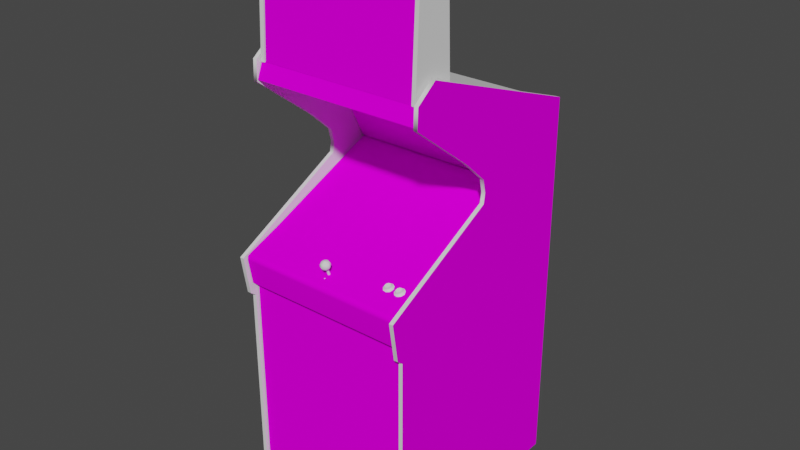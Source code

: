 # Source: jrpacman_1.blend  (saved by Blender 2.93.20; exported with 4.5.12 LTS)
import bpy
from mathutils import Matrix  # noqa: F401  (used for matrix-valued properties, if any)

bpy.ops.wm.read_factory_settings(use_empty=True)
scene = bpy.context.scene
scene.name = 'Scene'

# ---- images (referenced by path relative to the original .blend; pixels are not part of the script)
import os
ASSET_DIR = os.environ.get("B2B_ASSET_DIR", "")  # directory of the original .blend (textures are referenced by path, not embedded)
HERE = os.path.dirname(os.path.abspath(__file__))  # packed textures are extracted next to this script under _unpacked/

def load_image(name, relpath, width, height, colorspace="sRGB"):
    """Load a texture the original file referenced (path relative to the .blend, or extracted next to this script)."""
    p = next((c for c in (os.path.join(HERE, relpath), os.path.join(ASSET_DIR, relpath)) if relpath and os.path.exists(c)), "")
    if p:
        img = bpy.data.images.load(p, check_existing=True)
        img.name = name
    else:  # same state as the original file: an image datablock whose file is absent (Cycles renders it pink)
        img = bpy.data.images.new(name, width, height)
        img.source = "FILE"
        img.filepath = "//" + (relpath or name)
    img.colorspace_settings.name = colorspace
    return img
img_jrpacmanmarqueemap_tiff = load_image('jrpacmanmarqueemap.TIFF', 'jrpacmanmarqueemap.TIFF', 1024, 1024, 'sRGB')
img_jrpacmanmonitormap_tiff = load_image('jrpacmanmonitormap.TIFF', 'jrpacmanmonitormap.TIFF', 1024, 1024, 'sRGB')
img_jrpacmaninstructioncard02map_tiff = load_image('jrpacmaninstructioncard02map.TIFF', 'jrpacmaninstructioncard02map.TIFF', 1024, 1024, 'sRGB')
img_jrpacmaninstruction01map_tiff = load_image('jrpacmaninstruction01map.TIFF', 'jrpacmaninstruction01map.TIFF', 1024, 1024, 'sRGB')
img_jrpacmanbezelmap_tiff = load_image('jrpacmanbezelmap.TIFF', 'jrpacmanbezelmap.TIFF', 1024, 1024, 'sRGB')
img_jrpacmancoindoormap_tiff = load_image('jrpacmancoindoormap.TIFF', 'jrpacmancoindoormap.TIFF', 1024, 1024, 'sRGB')
img_jrpacmancpomap_tiff = load_image('jrpacmancpomap.TIFF', 'jrpacmancpomap.TIFF', 1024, 1024, 'sRGB')
img_jrpacmanspeakermap_tiff = load_image('jrpacmanspeakermap.TIFF', 'jrpacmanspeakermap.TIFF', 1024, 1024, 'sRGB')
img_jrpacmansidesmap_tiff = load_image('jrpacmansidesmap.TIFF', 'jrpacmansidesmap.TIFF', 1024, 1024, 'sRGB')

# ---- materials (node trees are filled in below, after node groups)
mat_jrpacmanmarquee = bpy.data.materials.new('jrpacmanmarquee')
mat_jrpacmanmarquee.use_transparent_shadow = False
mat_jrpacmanmarquee.roughness = 0.8807
mat_jrpacmanmarquee.specular_intensity = 0.0
mat_jrpacmanmonitor = bpy.data.materials.new('jrpacmanmonitor')
mat_jrpacmanmonitor.use_transparent_shadow = False
mat_jrpacmanmonitor.roughness = 0.8807
mat_jrpacmanmonitor.specular_intensity = 0.0
mat_jrpacmaninstructioncard02 = bpy.data.materials.new('jrpacmaninstructioncard02')
mat_jrpacmaninstructioncard02.use_transparent_shadow = False
mat_jrpacmaninstructioncard02.roughness = 0.8807
mat_jrpacmaninstructioncard02.specular_intensity = 0.0
mat_jrpacmaninstruction01 = bpy.data.materials.new('jrpacmaninstruction01')
mat_jrpacmaninstruction01.use_transparent_shadow = False
mat_jrpacmaninstruction01.roughness = 0.8807
mat_jrpacmaninstruction01.specular_intensity = 0.0
mat_jrpacmanbezel = bpy.data.materials.new('jrpacmanbezel')
mat_jrpacmanbezel.use_transparent_shadow = False
mat_jrpacmanbezel.roughness = 0.8807
mat_jrpacmanbezel.specular_intensity = 0.0
mat_jrpacmanwhitebuttons = bpy.data.materials.new('jrpacmanwhitebuttons')
mat_jrpacmanwhitebuttons.use_transparent_shadow = False
mat_jrpacmanwhitebuttons.roughness = 0.7333
mat_jrpacmanwhitebuttons.specular_intensity = 0.3451
mat_jrpacmancoindoor = bpy.data.materials.new('jrpacmancoindoor')
mat_jrpacmancoindoor.use_transparent_shadow = False
mat_jrpacmancoindoor.roughness = 0.8807
mat_jrpacmancoindoor.specular_intensity = 0.0
mat_jrpacmancpo = bpy.data.materials.new('jrpacmancpo')
mat_jrpacmancpo.use_transparent_shadow = False
mat_jrpacmancpo.roughness = 0.8807
mat_jrpacmancpo.specular_intensity = 0.0
mat_jrpacmanjoystickred = bpy.data.materials.new('jrpacmanjoystickred')
mat_jrpacmanjoystickred.use_transparent_shadow = False
mat_jrpacmanjoystickred.roughness = 0.8807
mat_jrpacmanjoystickred.specular_intensity = 0.6275
mat_jrpacmanjoystickblack = bpy.data.materials.new('jrpacmanjoystickblack')
mat_jrpacmanjoystickblack.use_transparent_shadow = False
mat_jrpacmanjoystickblack.roughness = 0.8807
mat_jrpacmanjoystickblack.specular_intensity = 0.6275
mat_jrpacmanmarqueesideswhite = bpy.data.materials.new('jrpacmanmarqueesideswhite')
mat_jrpacmanmarqueesideswhite.use_transparent_shadow = False
mat_jrpacmanmarqueesideswhite.roughness = 0.8807
mat_jrpacmanmarqueesideswhite.specular_intensity = 0.0
mat_jrpacmanmarqueesidesblack = bpy.data.materials.new('jrpacmanmarqueesidesblack')
mat_jrpacmanmarqueesidesblack.use_transparent_shadow = False
mat_jrpacmanmarqueesidesblack.roughness = 0.8807
mat_jrpacmanmarqueesidesblack.specular_intensity = 0.3569
mat_defaultmaterial6 = bpy.data.materials.new('DefaultMaterial6')
mat_defaultmaterial6.use_transparent_shadow = False
mat_defaultmaterial6.roughness = 0.8211
mat_defaultmaterial6.specular_intensity = 0.3176
mat_defaultmaterial7 = bpy.data.materials.new('DefaultMaterial7')
mat_defaultmaterial7.use_transparent_shadow = False
mat_defaultmaterial7.roughness = 0.8211
mat_defaultmaterial7.specular_intensity = 0.3176
mat_jrpacmanmarqueetopbackwhite = bpy.data.materials.new('jrpacmanmarqueetopbackwhite')
mat_jrpacmanmarqueetopbackwhite.use_transparent_shadow = False
mat_jrpacmanmarqueetopbackwhite.roughness = 0.8807
mat_jrpacmanmarqueetopbackwhite.specular_intensity = 0.0
mat_defaultmaterial8 = bpy.data.materials.new('DefaultMaterial8')
mat_defaultmaterial8.use_transparent_shadow = False
mat_defaultmaterial8.roughness = 0.8211
mat_defaultmaterial8.specular_intensity = 0.3176
mat_jrpacmanspeaker = bpy.data.materials.new('jrpacmanspeaker')
mat_jrpacmanspeaker.use_transparent_shadow = False
mat_jrpacmanspeaker.roughness = 0.8807
mat_jrpacmanspeaker.specular_intensity = 0.0
mat_jrpacmansides = bpy.data.materials.new('jrpacmansides')
mat_jrpacmansides.use_transparent_shadow = False
mat_jrpacmansides.roughness = 0.8807
mat_jrpacmansides.specular_intensity = 0.0
mat_jrpacmansidesblack = bpy.data.materials.new('jrpacmansidesblack')
mat_jrpacmansidesblack.use_transparent_shadow = False
mat_jrpacmansidesblack.roughness = 0.8807
mat_jrpacmansidesblack.specular_intensity = 0.2667
mat_jrpacmansidestmolding = bpy.data.materials.new('jrpacmansidestmolding')
mat_jrpacmansidestmolding.use_transparent_shadow = False
mat_jrpacmansidestmolding.roughness = 0.7333
mat_jrpacmansidestmolding.specular_intensity = 0.3451
mat_jrpacmanblack = bpy.data.materials.new('jrpacmanblack')
mat_jrpacmanblack.use_transparent_shadow = False
mat_jrpacmanblack.roughness = 0.8807
mat_jrpacmanblack.specular_intensity = 0.6275

# ---- node groups
ng_auto_smooth = bpy.data.node_groups.new('Auto Smooth', 'GeometryNodeTree')
_s = ng_auto_smooth.interface.new_socket(name='Geometry', in_out='OUTPUT', socket_type='NodeSocketGeometry')
_s = ng_auto_smooth.interface.new_socket(name='Geometry', in_out='INPUT', socket_type='NodeSocketGeometry')
_s = ng_auto_smooth.interface.new_socket(name='Angle', in_out='INPUT', socket_type='NodeSocketFloat')
_s.subtype = 'ANGLE'
_s.min_value = 0.0
_s.max_value = 3.142
ng_auto_smooth.is_modifier = True
_N = ng_auto_smooth.nodes; _L = ng_auto_smooth.links
n0 = _N.new('NodeGroupOutput'); n0.name = 'Group Output'; n0.location = (480, -100)
n1 = _N.new('NodeGroupInput'); n1.name = 'Group Input'; n1.location = (-420, -300)
n2 = _N.new('NodeGroupInput'); n2.name = 'Group Input.001'; n2.location = (-60, -100)
n3 = _N.new('GeometryNodeSetShadeSmooth'); n3.name = 'Set Shade Smooth'; n3.location = (120, -100)
n3.domain = 'EDGE'
n4 = _N.new('GeometryNodeSetShadeSmooth'); n4.name = 'Set Shade Smooth.001'; n4.location = (300, -100)
n5 = _N.new('GeometryNodeInputMeshEdgeAngle'); n5.name = 'Edge Angle'; n5.location = (-420, -220)
n6 = _N.new('GeometryNodeInputEdgeSmooth'); n6.name = 'Is Edge Smooth'; n6.location = (-60, -160)
n7 = _N.new('GeometryNodeInputShadeSmooth'); n7.name = 'Is Face Smooth'; n7.location = (-240, -340)
n8 = _N.new('FunctionNodeBooleanMath'); n8.name = 'Boolean Math'; n8.location = (-60, -220)
n9 = _N.new('FunctionNodeCompare'); n9.name = 'Compare'; n9.location = (-240, -180)
n9.operation = 'LESS_EQUAL'
_L.new(n5.outputs[0], n9.inputs[0])
_L.new(n4.outputs[0], n0.inputs[0])
_L.new(n1.outputs[1], n9.inputs[1])
_L.new(n9.outputs[0], n8.inputs[0])
_L.new(n7.outputs[0], n8.inputs[1])
_L.new(n2.outputs[0], n3.inputs[0])
_L.new(n6.outputs[0], n3.inputs[1])
_L.new(n3.outputs[0], n4.inputs[0])
_L.new(n8.outputs[0], n3.inputs[2])
n0.is_active_output = True

# ---- material node trees
mat_jrpacmanmarquee.use_nodes = True; mat_jrpacmanmarquee.node_tree.nodes.clear()
_N = mat_jrpacmanmarquee.node_tree.nodes; _L = mat_jrpacmanmarquee.node_tree.links
n0 = _N.new('ShaderNodeBsdfPrincipled'); n0.name = 'Principled BSDF'; n0.location = (10, 300)
n0.distribution = 'GGX'
n0.subsurface_method = 'BURLEY'
n0.inputs[2].default_value = 0.8807
n0.inputs[3].default_value = 1.45
n0.inputs[13].default_value = 0.0
n0.inputs[27].default_value = (0.0, 0.0, 0.0, 1.0)
n0.inputs[28].default_value = 1.0
n1 = _N.new('ShaderNodeOutputMaterial'); n1.name = 'Material Output'; n1.location = (300, 300)
n2 = _N.new('ShaderNodeTexImage'); n2.name = 'Image Texture'; n2.location = (-300, 600)
n2.image = img_jrpacmanmarqueemap_tiff
_L.new(n0.outputs[0], n1.inputs[0])
_L.new(n2.outputs[0], n0.inputs[0])
n1.is_active_output = True
mat_jrpacmanmonitor.use_nodes = True; mat_jrpacmanmonitor.node_tree.nodes.clear()
_N = mat_jrpacmanmonitor.node_tree.nodes; _L = mat_jrpacmanmonitor.node_tree.links
n0 = _N.new('ShaderNodeBsdfPrincipled'); n0.name = 'Principled BSDF'; n0.location = (10, 300)
n0.distribution = 'GGX'
n0.subsurface_method = 'BURLEY'
n0.inputs[2].default_value = 0.8807
n0.inputs[3].default_value = 1.45
n0.inputs[13].default_value = 0.0
n0.inputs[27].default_value = (0.0, 0.0, 0.0, 1.0)
n0.inputs[28].default_value = 1.0
n1 = _N.new('ShaderNodeOutputMaterial'); n1.name = 'Material Output'; n1.location = (300, 300)
n2 = _N.new('ShaderNodeTexImage'); n2.name = 'Image Texture'; n2.location = (-300, 600)
n2.image = img_jrpacmanmonitormap_tiff
_L.new(n0.outputs[0], n1.inputs[0])
_L.new(n2.outputs[0], n0.inputs[0])
n1.is_active_output = True
mat_jrpacmaninstructioncard02.use_nodes = True; mat_jrpacmaninstructioncard02.node_tree.nodes.clear()
_N = mat_jrpacmaninstructioncard02.node_tree.nodes; _L = mat_jrpacmaninstructioncard02.node_tree.links
n0 = _N.new('ShaderNodeBsdfPrincipled'); n0.name = 'Principled BSDF'; n0.location = (10, 300)
n0.distribution = 'GGX'
n0.subsurface_method = 'BURLEY'
n0.inputs[2].default_value = 0.8807
n0.inputs[3].default_value = 1.45
n0.inputs[13].default_value = 0.0
n0.inputs[27].default_value = (0.0, 0.0, 0.0, 1.0)
n0.inputs[28].default_value = 1.0
n1 = _N.new('ShaderNodeOutputMaterial'); n1.name = 'Material Output'; n1.location = (300, 300)
n2 = _N.new('ShaderNodeTexImage'); n2.name = 'Image Texture'; n2.location = (-300, 600)
n2.image = img_jrpacmaninstructioncard02map_tiff
_L.new(n0.outputs[0], n1.inputs[0])
_L.new(n2.outputs[0], n0.inputs[0])
n1.is_active_output = True
mat_jrpacmaninstruction01.use_nodes = True; mat_jrpacmaninstruction01.node_tree.nodes.clear()
_N = mat_jrpacmaninstruction01.node_tree.nodes; _L = mat_jrpacmaninstruction01.node_tree.links
n0 = _N.new('ShaderNodeBsdfPrincipled'); n0.name = 'Principled BSDF'; n0.location = (10, 300)
n0.distribution = 'GGX'
n0.subsurface_method = 'BURLEY'
n0.inputs[2].default_value = 0.8807
n0.inputs[3].default_value = 1.45
n0.inputs[13].default_value = 0.0
n0.inputs[27].default_value = (0.0, 0.0, 0.0, 1.0)
n0.inputs[28].default_value = 1.0
n1 = _N.new('ShaderNodeOutputMaterial'); n1.name = 'Material Output'; n1.location = (300, 300)
n2 = _N.new('ShaderNodeTexImage'); n2.name = 'Image Texture'; n2.location = (-300, 600)
n2.image = img_jrpacmaninstruction01map_tiff
_L.new(n0.outputs[0], n1.inputs[0])
_L.new(n2.outputs[0], n0.inputs[0])
n1.is_active_output = True
mat_jrpacmanbezel.use_nodes = True; mat_jrpacmanbezel.node_tree.nodes.clear()
_N = mat_jrpacmanbezel.node_tree.nodes; _L = mat_jrpacmanbezel.node_tree.links
n0 = _N.new('ShaderNodeBsdfPrincipled'); n0.name = 'Principled BSDF'; n0.location = (10, 300)
n0.distribution = 'GGX'
n0.subsurface_method = 'BURLEY'
n0.inputs[2].default_value = 0.8807
n0.inputs[3].default_value = 1.45
n0.inputs[13].default_value = 0.0
n0.inputs[27].default_value = (0.0, 0.0, 0.0, 1.0)
n0.inputs[28].default_value = 1.0
n1 = _N.new('ShaderNodeOutputMaterial'); n1.name = 'Material Output'; n1.location = (300, 300)
n2 = _N.new('ShaderNodeTexImage'); n2.name = 'Image Texture'; n2.location = (-300, 600)
n2.image = img_jrpacmanbezelmap_tiff
_L.new(n0.outputs[0], n1.inputs[0])
_L.new(n2.outputs[0], n0.inputs[0])
n1.is_active_output = True
mat_jrpacmanwhitebuttons.use_nodes = True; mat_jrpacmanwhitebuttons.node_tree.nodes.clear()
_N = mat_jrpacmanwhitebuttons.node_tree.nodes; _L = mat_jrpacmanwhitebuttons.node_tree.links
n0 = _N.new('ShaderNodeBsdfPrincipled'); n0.name = 'Principled BSDF'; n0.location = (10, 300)
n0.distribution = 'GGX'
n0.subsurface_method = 'BURLEY'
n0.inputs[2].default_value = 0.7333
n0.inputs[3].default_value = 1.45
n0.inputs[13].default_value = 0.3451
n0.inputs[27].default_value = (0.0, 0.0, 0.0, 1.0)
n0.inputs[28].default_value = 1.0
n1 = _N.new('ShaderNodeOutputMaterial'); n1.name = 'Material Output'; n1.location = (300, 300)
_L.new(n0.outputs[0], n1.inputs[0])
n1.is_active_output = True
mat_jrpacmancoindoor.use_nodes = True; mat_jrpacmancoindoor.node_tree.nodes.clear()
_N = mat_jrpacmancoindoor.node_tree.nodes; _L = mat_jrpacmancoindoor.node_tree.links
n0 = _N.new('ShaderNodeBsdfPrincipled'); n0.name = 'Principled BSDF'; n0.location = (10, 300)
n0.distribution = 'GGX'
n0.subsurface_method = 'BURLEY'
n0.inputs[2].default_value = 0.8807
n0.inputs[3].default_value = 1.45
n0.inputs[13].default_value = 0.0
n0.inputs[27].default_value = (0.0, 0.0, 0.0, 1.0)
n0.inputs[28].default_value = 1.0
n1 = _N.new('ShaderNodeOutputMaterial'); n1.name = 'Material Output'; n1.location = (300, 300)
n2 = _N.new('ShaderNodeTexImage'); n2.name = 'Image Texture'; n2.location = (-300, 600)
n2.image = img_jrpacmancoindoormap_tiff
_L.new(n0.outputs[0], n1.inputs[0])
_L.new(n2.outputs[0], n0.inputs[0])
n1.is_active_output = True
mat_jrpacmancpo.use_nodes = True; mat_jrpacmancpo.node_tree.nodes.clear()
_N = mat_jrpacmancpo.node_tree.nodes; _L = mat_jrpacmancpo.node_tree.links
n0 = _N.new('ShaderNodeBsdfPrincipled'); n0.name = 'Principled BSDF'; n0.location = (10, 300)
n0.distribution = 'GGX'
n0.subsurface_method = 'BURLEY'
n0.inputs[2].default_value = 0.8807
n0.inputs[3].default_value = 1.45
n0.inputs[13].default_value = 0.0
n0.inputs[27].default_value = (0.0, 0.0, 0.0, 1.0)
n0.inputs[28].default_value = 1.0
n1 = _N.new('ShaderNodeOutputMaterial'); n1.name = 'Material Output'; n1.location = (300, 300)
n2 = _N.new('ShaderNodeTexImage'); n2.name = 'Image Texture'; n2.location = (-300, 600)
n2.image = img_jrpacmancpomap_tiff
_L.new(n0.outputs[0], n1.inputs[0])
_L.new(n2.outputs[0], n0.inputs[0])
n1.is_active_output = True
mat_jrpacmanjoystickred.use_nodes = True; mat_jrpacmanjoystickred.node_tree.nodes.clear()
_N = mat_jrpacmanjoystickred.node_tree.nodes; _L = mat_jrpacmanjoystickred.node_tree.links
n0 = _N.new('ShaderNodeBsdfPrincipled'); n0.name = 'Principled BSDF'; n0.location = (10, 300)
n0.distribution = 'GGX'
n0.subsurface_method = 'BURLEY'
n0.inputs[2].default_value = 0.8807
n0.inputs[3].default_value = 1.45
n0.inputs[13].default_value = 0.6275
n0.inputs[27].default_value = (0.0, 0.0, 0.0, 1.0)
n0.inputs[28].default_value = 1.0
n1 = _N.new('ShaderNodeOutputMaterial'); n1.name = 'Material Output'; n1.location = (300, 300)
_L.new(n0.outputs[0], n1.inputs[0])
n1.is_active_output = True
mat_jrpacmanjoystickblack.use_nodes = True; mat_jrpacmanjoystickblack.node_tree.nodes.clear()
_N = mat_jrpacmanjoystickblack.node_tree.nodes; _L = mat_jrpacmanjoystickblack.node_tree.links
n0 = _N.new('ShaderNodeBsdfPrincipled'); n0.name = 'Principled BSDF'; n0.location = (10, 300)
n0.distribution = 'GGX'
n0.subsurface_method = 'BURLEY'
n0.inputs[2].default_value = 0.8807
n0.inputs[3].default_value = 1.45
n0.inputs[13].default_value = 0.6275
n0.inputs[27].default_value = (0.0, 0.0, 0.0, 1.0)
n0.inputs[28].default_value = 1.0
n1 = _N.new('ShaderNodeOutputMaterial'); n1.name = 'Material Output'; n1.location = (300, 300)
_L.new(n0.outputs[0], n1.inputs[0])
n1.is_active_output = True
mat_jrpacmanmarqueesideswhite.use_nodes = True; mat_jrpacmanmarqueesideswhite.node_tree.nodes.clear()
_N = mat_jrpacmanmarqueesideswhite.node_tree.nodes; _L = mat_jrpacmanmarqueesideswhite.node_tree.links
n0 = _N.new('ShaderNodeBsdfPrincipled'); n0.name = 'Principled BSDF'; n0.location = (10, 300)
n0.distribution = 'GGX'
n0.subsurface_method = 'BURLEY'
n0.inputs[2].default_value = 0.8807
n0.inputs[3].default_value = 1.45
n0.inputs[13].default_value = 0.0
n0.inputs[27].default_value = (0.0, 0.0, 0.0, 1.0)
n0.inputs[28].default_value = 1.0
n1 = _N.new('ShaderNodeOutputMaterial'); n1.name = 'Material Output'; n1.location = (300, 300)
_L.new(n0.outputs[0], n1.inputs[0])
n1.is_active_output = True
mat_jrpacmanmarqueesidesblack.use_nodes = True; mat_jrpacmanmarqueesidesblack.node_tree.nodes.clear()
_N = mat_jrpacmanmarqueesidesblack.node_tree.nodes; _L = mat_jrpacmanmarqueesidesblack.node_tree.links
n0 = _N.new('ShaderNodeBsdfPrincipled'); n0.name = 'Principled BSDF'; n0.location = (10, 300)
n0.distribution = 'GGX'
n0.subsurface_method = 'BURLEY'
n0.inputs[2].default_value = 0.8807
n0.inputs[3].default_value = 1.45
n0.inputs[13].default_value = 0.3569
n0.inputs[27].default_value = (0.0, 0.0, 0.0, 1.0)
n0.inputs[28].default_value = 1.0
n1 = _N.new('ShaderNodeOutputMaterial'); n1.name = 'Material Output'; n1.location = (300, 300)
_L.new(n0.outputs[0], n1.inputs[0])
n1.is_active_output = True
mat_defaultmaterial6.use_nodes = True; mat_defaultmaterial6.node_tree.nodes.clear()
_N = mat_defaultmaterial6.node_tree.nodes; _L = mat_defaultmaterial6.node_tree.links
n0 = _N.new('ShaderNodeBsdfPrincipled'); n0.name = 'Principled BSDF'; n0.location = (10, 300)
n0.distribution = 'GGX'
n0.subsurface_method = 'BURLEY'
n0.inputs[2].default_value = 0.8211
n0.inputs[3].default_value = 1.45
n0.inputs[13].default_value = 0.3176
n0.inputs[27].default_value = (0.0, 0.0, 0.0, 1.0)
n0.inputs[28].default_value = 1.0
n1 = _N.new('ShaderNodeOutputMaterial'); n1.name = 'Material Output'; n1.location = (300, 300)
_L.new(n0.outputs[0], n1.inputs[0])
n1.is_active_output = True
mat_defaultmaterial7.use_nodes = True; mat_defaultmaterial7.node_tree.nodes.clear()
_N = mat_defaultmaterial7.node_tree.nodes; _L = mat_defaultmaterial7.node_tree.links
n0 = _N.new('ShaderNodeBsdfPrincipled'); n0.name = 'Principled BSDF'; n0.location = (10, 300)
n0.distribution = 'GGX'
n0.subsurface_method = 'BURLEY'
n0.inputs[2].default_value = 0.8211
n0.inputs[3].default_value = 1.45
n0.inputs[13].default_value = 0.3176
n0.inputs[27].default_value = (0.0, 0.0, 0.0, 1.0)
n0.inputs[28].default_value = 1.0
n1 = _N.new('ShaderNodeOutputMaterial'); n1.name = 'Material Output'; n1.location = (300, 300)
_L.new(n0.outputs[0], n1.inputs[0])
n1.is_active_output = True
mat_jrpacmanmarqueetopbackwhite.use_nodes = True; mat_jrpacmanmarqueetopbackwhite.node_tree.nodes.clear()
_N = mat_jrpacmanmarqueetopbackwhite.node_tree.nodes; _L = mat_jrpacmanmarqueetopbackwhite.node_tree.links
n0 = _N.new('ShaderNodeBsdfPrincipled'); n0.name = 'Principled BSDF'; n0.location = (10, 300)
n0.distribution = 'GGX'
n0.subsurface_method = 'BURLEY'
n0.inputs[2].default_value = 0.8807
n0.inputs[3].default_value = 1.45
n0.inputs[13].default_value = 0.0
n0.inputs[27].default_value = (0.0, 0.0, 0.0, 1.0)
n0.inputs[28].default_value = 1.0
n1 = _N.new('ShaderNodeOutputMaterial'); n1.name = 'Material Output'; n1.location = (300, 300)
_L.new(n0.outputs[0], n1.inputs[0])
n1.is_active_output = True
mat_defaultmaterial8.use_nodes = True; mat_defaultmaterial8.node_tree.nodes.clear()
_N = mat_defaultmaterial8.node_tree.nodes; _L = mat_defaultmaterial8.node_tree.links
n0 = _N.new('ShaderNodeBsdfPrincipled'); n0.name = 'Principled BSDF'; n0.location = (10, 300)
n0.distribution = 'GGX'
n0.subsurface_method = 'BURLEY'
n0.inputs[2].default_value = 0.8211
n0.inputs[3].default_value = 1.45
n0.inputs[13].default_value = 0.3176
n0.inputs[27].default_value = (0.0, 0.0, 0.0, 1.0)
n0.inputs[28].default_value = 1.0
n1 = _N.new('ShaderNodeOutputMaterial'); n1.name = 'Material Output'; n1.location = (300, 300)
_L.new(n0.outputs[0], n1.inputs[0])
n1.is_active_output = True
mat_jrpacmanspeaker.use_nodes = True; mat_jrpacmanspeaker.node_tree.nodes.clear()
_N = mat_jrpacmanspeaker.node_tree.nodes; _L = mat_jrpacmanspeaker.node_tree.links
n0 = _N.new('ShaderNodeBsdfPrincipled'); n0.name = 'Principled BSDF'; n0.location = (10, 300)
n0.distribution = 'GGX'
n0.subsurface_method = 'BURLEY'
n0.inputs[2].default_value = 0.8807
n0.inputs[3].default_value = 1.45
n0.inputs[13].default_value = 0.0
n0.inputs[27].default_value = (0.0, 0.0, 0.0, 1.0)
n0.inputs[28].default_value = 1.0
n1 = _N.new('ShaderNodeOutputMaterial'); n1.name = 'Material Output'; n1.location = (300, 300)
n2 = _N.new('ShaderNodeTexImage'); n2.name = 'Image Texture'; n2.location = (-300, 600)
n2.image = img_jrpacmanspeakermap_tiff
_L.new(n0.outputs[0], n1.inputs[0])
_L.new(n2.outputs[0], n0.inputs[0])
n1.is_active_output = True
mat_jrpacmansides.use_nodes = True; mat_jrpacmansides.node_tree.nodes.clear()
_N = mat_jrpacmansides.node_tree.nodes; _L = mat_jrpacmansides.node_tree.links
n0 = _N.new('ShaderNodeBsdfPrincipled'); n0.name = 'Principled BSDF'; n0.location = (10, 300)
n0.distribution = 'GGX'
n0.subsurface_method = 'BURLEY'
n0.inputs[2].default_value = 0.8807
n0.inputs[3].default_value = 1.45
n0.inputs[13].default_value = 0.0
n0.inputs[27].default_value = (0.0, 0.0, 0.0, 1.0)
n0.inputs[28].default_value = 1.0
n1 = _N.new('ShaderNodeOutputMaterial'); n1.name = 'Material Output'; n1.location = (300, 300)
n2 = _N.new('ShaderNodeTexImage'); n2.name = 'Image Texture'; n2.location = (-300, 600)
n2.image = img_jrpacmansidesmap_tiff
_L.new(n0.outputs[0], n1.inputs[0])
_L.new(n2.outputs[0], n0.inputs[0])
n1.is_active_output = True
mat_jrpacmansidesblack.use_nodes = True; mat_jrpacmansidesblack.node_tree.nodes.clear()
_N = mat_jrpacmansidesblack.node_tree.nodes; _L = mat_jrpacmansidesblack.node_tree.links
n0 = _N.new('ShaderNodeBsdfPrincipled'); n0.name = 'Principled BSDF'; n0.location = (10, 300)
n0.distribution = 'GGX'
n0.subsurface_method = 'BURLEY'
n0.inputs[2].default_value = 0.8807
n0.inputs[3].default_value = 1.45
n0.inputs[13].default_value = 0.2667
n0.inputs[27].default_value = (0.0, 0.0, 0.0, 1.0)
n0.inputs[28].default_value = 1.0
n1 = _N.new('ShaderNodeOutputMaterial'); n1.name = 'Material Output'; n1.location = (300, 300)
_L.new(n0.outputs[0], n1.inputs[0])
n1.is_active_output = True
mat_jrpacmansidestmolding.use_nodes = True; mat_jrpacmansidestmolding.node_tree.nodes.clear()
_N = mat_jrpacmansidestmolding.node_tree.nodes; _L = mat_jrpacmansidestmolding.node_tree.links
n0 = _N.new('ShaderNodeBsdfPrincipled'); n0.name = 'Principled BSDF'; n0.location = (10, 300)
n0.distribution = 'GGX'
n0.subsurface_method = 'BURLEY'
n0.inputs[2].default_value = 0.7333
n0.inputs[3].default_value = 1.45
n0.inputs[13].default_value = 0.3451
n0.inputs[27].default_value = (0.0, 0.0, 0.0, 1.0)
n0.inputs[28].default_value = 1.0
n1 = _N.new('ShaderNodeOutputMaterial'); n1.name = 'Material Output'; n1.location = (300, 300)
_L.new(n0.outputs[0], n1.inputs[0])
n1.is_active_output = True
mat_jrpacmanblack.use_nodes = True; mat_jrpacmanblack.node_tree.nodes.clear()
_N = mat_jrpacmanblack.node_tree.nodes; _L = mat_jrpacmanblack.node_tree.links
n0 = _N.new('ShaderNodeBsdfPrincipled'); n0.name = 'Principled BSDF'; n0.location = (10, 300)
n0.distribution = 'GGX'
n0.subsurface_method = 'BURLEY'
n0.inputs[2].default_value = 0.8807
n0.inputs[3].default_value = 1.45
n0.inputs[13].default_value = 0.6275
n0.inputs[27].default_value = (0.0, 0.0, 0.0, 1.0)
n0.inputs[28].default_value = 1.0
n1 = _N.new('ShaderNodeOutputMaterial'); n1.name = 'Material Output'; n1.location = (300, 300)
_L.new(n0.outputs[0], n1.inputs[0])
n1.is_active_output = True

# ---- world
world_world = bpy.data.worlds.new('World'); scene.world = world_world
world_world.use_nodes = True; world_world.node_tree.nodes.clear()
_N = world_world.node_tree.nodes; _L = world_world.node_tree.links
n0 = _N.new('ShaderNodeOutputWorld'); n0.name = 'World Output'; n0.location = (300, 300)
n1 = _N.new('ShaderNodeBackground'); n1.name = 'Background'; n1.location = (10, 300)
n1.inputs[0].default_value = (0.05088, 0.05088, 0.05088, 1.0)
_L.new(n1.outputs[0], n0.inputs[0])
n0.is_active_output = True
world_world.color = (0.05088, 0.05088, 0.05088)
world_world.use_sun_shadow = False
world_world.sun_shadow_jitter_overblur = 0.0

# ---- meshes
me_jrpacman = bpy.data.meshes.new('jrpacman')
me_jrpacman.from_pydata([(-0.3281, 0.8799, 0.07535), (-0.3281, 0.4703, 0.09569), (0.2586, 0.8799, 0.07535), (0.2586, 0.4703, 0.09569), (0.09506, 0.003056, -0.2686), (-0.02821, 0.006445, -0.2695), (-0.02821, -0.03931, -0.1602), (-0.1523, -0.04397, -0.1602), (-0.1511, -0.1041, -0.05216), (-0.02821, -0.102, -0.05089), (0.09633, -0.04397, -0.1602), (0.09506, -0.1041, -0.05216), (-0.1511, 0.003056, -0.2686), (-0.02821, 0.03186, -0.3368), (0.09167, 0.0289, -0.3339), (-0.1477, -0.1435, 0.01308), (0.1595, -0.1401, 0.004607), (0.1692, -0.1067, -0.0547), (-0.1477, 0.0289, -0.3339), (-0.02821, 0.03102, -0.3368), (0.09167, 0.02847, -0.3339), (0.1692, -0.001603, -0.2657), (0.1722, -0.0499, -0.1602), (0.1722, -0.05032, -0.1602), (0.1692, -0.1071, -0.0547), (-0.2252, -0.1067, -0.0547), (-0.2282, -0.0499, -0.1602), (-0.2282, -0.05032, -0.1602), (-0.2252, -0.002451, -0.2661), (0.09167, -0.1435, 0.01308), (-0.02821, -0.1435, 0.01605), (-0.02821, -0.1444, 0.01605), (-0.1477, -0.1439, 0.01308), (-0.2252, -0.001603, -0.2657), (-0.2155, 0.02339, -0.3254), (-0.1477, 0.02847, -0.3339), (0.1595, 0.02297, -0.3254), (0.1595, 0.02339, -0.3254), (0.1692, -0.002451, -0.2661), (0.1595, -0.1406, 0.004607), (-0.2155, -0.1401, 0.004607), (-0.2252, -0.1071, -0.0547), (0.09167, -0.1439, 0.01308), (-0.2155, -0.1406, 0.004607), (-0.2155, 0.02297, -0.3254), (0.2679, -0.1173, 0.0745), (0.2679, -0.06642, -0.04538), (0.1734, -0.1173, 0.0745), (0.1734, -0.06642, -0.04538), (-0.3315, -0.06049, -0.06063), (-0.3315, -0.1156, 0.07154), (-0.2235, -0.06049, -0.06063), (-0.2235, -0.1156, 0.07154), (0.2789, -0.1215, 0.07959), (0.2789, 0.07295, -0.3741), (-0.3463, -0.1215, 0.07959), (-0.3463, 0.07295, -0.3741), (0.1734, -0.1261, 0.1164), (0.1734, -0.1291, 0.1245), (0.1853, -0.1321, 0.1186), (0.1785, -0.1363, 0.1292), (0.1726, -0.1342, 0.1228), (0.1671, -0.1376, 0.1236), (0.1883, -0.1418, 0.1351), (0.1997, -0.1397, 0.1292), (0.195, -0.1355, 0.1266), (0.1874, -0.1278, 0.1067), (0.195, -0.1295, 0.1109), (0.1997, -0.1308, 0.1063), (0.1883, -0.1287, 0.09992), (0.1755, -0.1295, 0.102), (0.1785, -0.1283, 0.108), (0.1726, -0.1308, 0.1143), (0.1671, -0.1329, 0.1114), (0.198, -0.1325, 0.1186), (0.2039, -0.1355, 0.1177), (0.1942, -0.1249, 0.1131), (0.1874, -0.1372, 0.1308), (0.1755, -0.141, 0.133), (0.1942, -0.1304, 0.1279), (0.187, -0.1321, 0.1317), (0.1972, -0.1278, 0.1203), (0.1789, -0.1317, 0.13), (0.187, -0.1236, 0.1092), (0.1789, -0.124, 0.1105), (0.2179, -0.1261, 0.1164), (0.2298, -0.1321, 0.1186), (0.2234, -0.1317, 0.13), (0.2387, -0.1249, 0.1131), (0.2412, -0.1278, 0.1203), (0.2425, -0.1325, 0.1186), (0.2315, -0.1372, 0.1308), (0.2226, -0.1363, 0.1292), (0.2196, -0.141, 0.133), (0.2327, -0.1418, 0.1351), (0.2438, -0.1397, 0.1292), (0.2395, -0.1355, 0.1266), (0.2484, -0.1355, 0.1177), (0.2438, -0.1308, 0.1063), (0.2395, -0.1295, 0.1109), (0.2315, -0.1278, 0.1067), (0.2226, -0.1283, 0.108), (0.2234, -0.124, 0.1105), (0.2171, -0.1342, 0.1228), (0.2171, -0.1308, 0.1143), (0.2116, -0.1329, 0.1114), (0.2116, -0.1376, 0.1236), (0.2327, -0.1287, 0.09992), (0.2196, -0.1295, 0.102), (0.2387, -0.1304, 0.1279), (0.2315, -0.1236, 0.1092), (0.2315, -0.1321, 0.1317), (0.2179, -0.1291, 0.1245), (-0.3459, -0.2795, 0.169), (-0.3459, -1.129, 0.169), (0.2793, -0.2795, 0.169), (0.2793, -1.129, 0.169), (0.2789, -0.166, 0.1965), (0.2789, -0.1198, 0.07705), (-0.3463, -0.1198, 0.07705), (-0.3463, -0.166, 0.1965), (0.2789, -0.1867, 0.2105), (0.2789, -0.2871, 0.1685), (0.2789, -0.2795, 0.1944), (-0.3463, -0.2795, 0.1944), (-0.3463, -0.2871, 0.1685), (-0.3463, -0.1719, 0.2088), (-0.3463, -0.1867, 0.2105), (0.2789, -0.1719, 0.2088), (-0.02228, -0.09692, 0.1647), (-0.03118, -0.09522, 0.1613), (-0.03118, -0.09438, 0.1681), (-0.04007, -0.09692, 0.1647), (-0.04389, -0.09988, 0.1732), (-0.03795, -0.09692, 0.1745), (-0.03584, -0.09522, 0.1698), (-0.04007, -0.1033, 0.1817), (-0.03118, -0.1045, 0.1851), (-0.03118, -0.09946, 0.1808), (-0.02313, -0.1016, 0.1813), (-0.01847, -0.09988, 0.1732), (-0.02398, -0.09692, 0.1745), (-0.02779, -0.09734, 0.1779), (-0.02863, -0.09522, 0.1749), (-0.02948, -0.09607, 0.1766), (-0.03287, -0.09607, 0.1766), (-0.03118, -0.09607, 0.1774), (-0.02948, -0.0948, 0.1736), (-0.03118, -0.09438, 0.1728), (-0.03329, -0.09522, 0.1749), (-0.03287, -0.0948, 0.1736), (-0.03118, -0.09522, 0.1753), (-0.04261, -0.1228, 0.177), (-0.03118, -0.1245, 0.1813), (-0.03118, -0.1181, 0.1863), (-0.01847, -0.1206, 0.1791), (-0.01254, -0.1113, 0.169), (-0.01804, -0.113, 0.1821), (-0.03795, -0.1228, 0.1571), (-0.04727, -0.1185, 0.166), (-0.04261, -0.1147, 0.1554), (-0.02398, -0.1228, 0.1571), (-0.03118, -0.113, 0.1512), (-0.01974, -0.1147, 0.1554), (-0.03584, -0.09861, 0.1791), (-0.02609, -0.09522, 0.1698), (-0.03118, -0.1219, 0.1541), (-0.02016, -0.1067, 0.1825), (-0.04092, -0.1253, 0.1635), (-0.01466, -0.1185, 0.166), (-0.03584, -0.1253, 0.1635), (-0.02143, -0.1257, 0.1736), (-0.01423, -0.1045, 0.1715), (-0.01932, -0.1003, 0.1605), (-0.03118, -0.105, 0.1516), (-0.04304, -0.1003, 0.1605), (-0.03118, -0.09861, 0.1558), (-0.01804, -0.1067, 0.1567), (-0.04982, -0.1113, 0.169), (-0.04304, -0.1088, 0.1825), (-0.0477, -0.1045, 0.1715), (-0.04431, -0.1067, 0.1567), (-0.04431, -0.1164, 0.1813), (-0.03118, -0.1105, 0.1872), (-0.02609, -0.1253, 0.1635), (-0.03118, -0.1236, 0.1592), (-0.03795, -0.1278, 0.1702), (-0.03118, -0.1287, 0.1728), (-0.02101, -0.1253, 0.1635), (-0.02398, -0.1278, 0.1702), (-0.01466, -0.1439, 0.1389), (-0.03118, -0.1418, 0.133), (-0.03118, -0.1482, 0.1499), (-0.03457, -0.1486, 0.1512), (-0.03457, -0.124, 0.1605), (-0.02779, -0.1266, 0.1669), (-0.03118, -0.127, 0.1681), (-0.04727, -0.1558, 0.1694), (-0.03118, -0.1579, 0.1757), (-0.03118, -0.1516, 0.1588), (-0.04727, -0.1439, 0.1389), (-0.05405, -0.1499, 0.1541), (-0.01466, -0.1558, 0.1694), (-0.008301, -0.1499, 0.1541), (-0.02609, -0.1499, 0.1541), (-0.02779, -0.124, 0.1605), (-0.03584, -0.1499, 0.1541), (-0.02779, -0.1486, 0.1512), (-0.03457, -0.1511, 0.1575), (-0.02779, -0.1511, 0.1575), (-0.03457, -0.1266, 0.1669), (-0.3455, 0.4695, 0.09992), (-0.3307, 0.4695, 0.09992), (-0.3455, 0.9015, -0.03987), (-0.3455, 0.9015, 0.07959), (-0.3307, 0.9015, 0.07959), (-0.3455, 0.4695, -0.05724), (-0.3307, 0.4695, -0.05724), (-0.3307, 0.9015, -0.03987), (0.2721, 0.4695, 0.09992), (0.2721, 0.9015, -0.03987), (0.2721, 0.4695, -0.05724), (0.2573, 0.4695, -0.05724), (0.2721, 0.9015, 0.07959), (0.2573, 0.9015, 0.07959), (0.2573, 0.9015, -0.03987), (0.2573, 0.4695, 0.09992), (0.2565, 0.8977, 0.07789), (0.2565, 0.8977, -0.03648), (-0.3307, 0.8977, -0.03648), (0.2565, 0.8816, 0.07789), (-0.3307, 0.8977, 0.07789), (-0.3307, 0.8816, 0.07789), (0.2565, 0.494, -0.05385), (-0.3307, 0.494, -0.05385), (-0.3468, 0.4144, 0.116), (-0.3468, 0.2784, -0.2674), (0.2785, 0.4144, 0.116), (0.2785, 0.07465, -0.3707), (0.2785, 0.2784, -0.2674), (-0.3468, 0.07465, -0.3707), (-0.3468, 0.4728, 0.09357), (0.2785, 0.4728, 0.09357), (-0.3633, 0.2966, -0.6283), (-0.3633, -0.3168, 0.205), (-0.3633, 0.5385, 0.03934), (-0.3633, 0.1454, -0.2102), (-0.3633, 0.4076, 0.1181), (-0.3633, 0.09583, -0.2216), (-0.3485, 0.2966, -0.6283), (-0.3485, 0.09583, -0.2216), (-0.3485, -1.13, 0.1825), (-0.3485, -0.3341, 0.1825), (-0.3485, 0.05813, -0.2157), (-0.3633, 0.05813, -0.2157), (-0.3633, -1.13, -0.6283), (-0.3485, 0.5385, 0.03934), (-0.3485, 0.48, 0.1152), (-0.3485, -0.3168, 0.205), (-0.3485, -1.13, -0.6283), (-0.3633, -1.13, 0.1825), (-0.3485, 0.4076, 0.1181), (-0.3633, -0.3341, 0.1825), (-0.3485, 0.1454, -0.2102), (-0.3485, 0.2267, -0.1204), (-0.3633, 0.2267, -0.1204), (-0.3633, 0.48, 0.1152), (-0.3633, -0.1749, 0.2274), (-0.3485, -0.1749, 0.2274), (0.2942, 0.2267, -0.1204), (0.2793, -1.13, 0.1825), (0.2793, -0.3168, 0.205), (0.2793, 0.2267, -0.1204), (0.2793, 0.09583, -0.2216), (0.2942, -0.3341, 0.1825), (0.2942, -0.3168, 0.205), (0.2793, -0.1749, 0.2274), (0.2942, 0.09583, -0.2216), (0.2793, 0.1454, -0.2102), (0.2942, -0.1749, 0.2274), (0.2942, 0.05813, -0.2157), (0.2793, 0.05813, -0.2157), (0.2942, 0.2966, -0.6283), (0.2793, 0.2966, -0.6283), (0.2942, 0.5385, 0.03934), (0.2793, 0.5385, 0.03934), (0.2942, -1.13, 0.1825), (0.2942, 0.4076, 0.1181), (0.2793, 0.4076, 0.1181), (0.2793, -0.3341, 0.1825), (0.2942, 0.1454, -0.2102), (0.2793, -1.13, -0.6283), (0.2942, -1.13, -0.6283), (0.2793, 0.48, 0.1152), (0.2942, 0.48, 0.1152), (-0.3468, 0.2657, -0.6003), (-0.3468, -1.134, -0.6003), (0.2785, -1.134, -0.6202), (-0.3468, -1.134, -0.6202), (0.2785, 0.4953, -0.05512), (0.2785, 0.2839, -0.6202), (-0.3468, 0.2839, -0.6202), (0.2785, 0.2657, -0.6003), (-0.3468, 0.4716, -0.05512), (-0.3468, 0.4953, -0.05512), (0.2785, 0.4716, -0.05512), (0.2785, -1.134, -0.6003)], [], [(262, 260, 251, 252), (5, 12, 7, 6), (205, 184, 204, 207), (13, 14, 20, 19), (101, 104, 85, 102), (6, 7, 8, 9), (15, 30, 9, 8), (193, 206, 170, 194), (11, 17, 22, 10), (13, 18, 12, 5), (26, 33, 28, 27), (225, 222, 226, 224), (40, 15, 8, 25), (21, 4, 10, 22), (74, 67, 76, 81), (33, 12, 18, 34), (4, 21, 37, 14), (18, 13, 19, 35), (157, 167, 183, 154), (149, 145, 146, 151), (22, 17, 24, 23), (23, 38, 21, 22), (30, 15, 32, 31), (184, 195, 209, 204), (168, 186, 152, 159), (12, 33, 26, 7), (6, 10, 4, 5), (35, 44, 34, 18), (33, 34, 44, 28), (41, 43, 40, 25), (112, 85, 104, 103), (15, 40, 43, 32), (56, 55, 53, 54), (287, 294, 293, 288), (230, 227, 231, 232), (57, 58, 59), (83, 84, 59), (104, 101, 108, 105), (95, 97, 90, 96), (131, 135, 150, 148), (70, 73, 72, 71), (65, 77, 63, 64), (92, 103, 106, 93), (167, 172, 140, 139), (130, 132, 135, 131), (81, 76, 59), (166, 158, 160, 162), (80, 79, 59), (82, 80, 59), (57, 84, 71, 72), (77, 65, 79, 80), (14, 13, 5, 4), (156, 177, 173, 172), (81, 79, 65, 74), (60, 77, 80, 82), (111, 87, 92, 91), (14, 37, 36, 20), (176, 173, 177, 174), (79, 81, 59), (76, 83, 59), (58, 82, 59), (84, 57, 59), (102, 85, 86), (112, 87, 86), (91, 96, 109, 111), (134, 135, 132, 133), (98, 107, 100, 99), (68, 69, 66, 67), (66, 71, 84, 83), (61, 72, 73, 62), (243, 255, 260, 262), (131, 165, 129, 130), (105, 106, 103, 104), (89, 88, 86), (111, 109, 86), (62, 78, 60, 61), (103, 92, 87, 112), (88, 110, 86), (83, 76, 67, 66), (90, 99, 88, 89), (182, 178, 159, 152), (82, 58, 61, 60), (182, 154, 183, 179), (72, 61, 58, 57), (176, 175, 132, 130), (109, 89, 86), (87, 111, 86), (110, 102, 86), (85, 112, 86), (216, 213, 218, 217), (301, 304, 299, 300), (243, 245, 256, 249), (281, 276, 279, 280), (127, 124, 123, 121), (48, 47, 45, 46), (155, 157, 154, 153), (107, 108, 101, 100), (210, 196, 187, 186), (139, 140, 141), (133, 136, 164, 134), (142, 143, 144), (138, 142, 144), (17, 16, 39, 24), (146, 144, 151), (195, 184, 188, 189), (150, 149, 151), (147, 143, 141, 165), (180, 175, 181, 178), (64, 75, 74, 65), (161, 166, 162, 163), (186, 187, 153, 152), (99, 90, 97, 98), (67, 74, 75, 68), (187, 189, 171, 153), (183, 167, 139, 137), (137, 139, 138), (71, 66, 69, 70), (188, 161, 163, 169), (179, 183, 137, 136), (149, 150, 135, 134), (193, 192, 191, 200), (78, 63, 77, 60), (148, 147, 165, 131), (96, 91, 94, 95), (110, 88, 99, 100), (133, 132, 175, 180), (102, 110, 100, 101), (174, 181, 175, 176), (178, 181, 160, 159), (174, 177, 163, 162), (89, 109, 96, 90), (192, 207, 190, 191), (204, 209, 202, 203), (171, 169, 155), (153, 171, 155), (203, 190, 207, 204), (147, 148, 150, 151), (189, 188, 169, 171), (206, 193, 200, 201), (180, 179, 136, 133), (178, 182, 179, 180), (162, 160, 181, 174), (17, 11, 29, 16), (154, 182, 152, 153), (177, 156, 169, 163), (140, 129, 165, 141), (38, 36, 37, 21), (172, 173, 129, 140), (172, 167, 157, 156), (130, 129, 173, 176), (155, 169, 156, 157), (158, 168, 159, 160), (139, 141, 142), (138, 139, 142), (138, 144, 146), (27, 41, 25, 26), (208, 206, 201, 197), (144, 143, 147, 151), (138, 164, 136, 137), (170, 210, 186, 168), (146, 145, 164, 138), (142, 141, 143), (134, 164, 145, 149), (11, 9, 30, 29), (10, 6, 9, 11), (161, 188, 184, 205), (168, 158, 194, 170), (199, 208, 197, 198), (7, 26, 25, 8), (205, 185, 166, 161), (209, 199, 198, 202), (189, 187, 196, 195), (185, 194, 158, 166), (199, 209, 195, 196), (207, 192, 185, 205), (196, 210, 208, 199), (194, 185, 192, 193), (206, 208, 210, 170), (42, 39, 16, 29), (220, 223, 219, 221), (119, 120, 117, 118), (258, 268, 267, 244), (248, 254, 253, 250), (270, 291, 292, 286), (213, 216, 211, 214), (218, 215, 212, 217), (275, 279, 276, 271), (264, 261, 247, 265), (237, 242, 241, 235), (289, 270, 286, 274), (223, 220, 225, 224), (116, 115, 113, 114), (250, 263, 246, 248), (261, 257, 266, 247), (221, 219, 226, 222), (214, 211, 212, 215), (283, 291, 270, 289), (243, 244, 254), (245, 243, 246), (245, 265, 247), (244, 267, 254), (243, 248, 246), (266, 245, 247), (243, 262, 244), (243, 254, 248), (245, 246, 265), (93, 94, 91, 92), (249, 253, 258), (256, 263, 249), (256, 261, 264), (258, 253, 268), (249, 263, 250), (257, 261, 256), (249, 258, 252), (249, 250, 253), (256, 264, 263), (265, 246, 263, 264), (217, 212, 211, 216), (298, 301, 300, 297), (282, 292, 291, 283), (229, 231, 227, 228), (249, 259, 255, 243), (3, 2, 0, 1), (124, 125, 122, 123), (215, 218, 213, 214), (273, 281, 280, 277), (31, 42, 29, 30), (283, 285, 284, 282), (303, 295, 302, 305), (251, 259, 249, 252), (282, 280, 275), (284, 290, 282), (284, 287, 269), (275, 280, 279), (282, 290, 277), (294, 287, 284), (282, 275, 274), (282, 277, 280), (284, 269, 290), (286, 292, 282, 274), (283, 271, 281), (285, 283, 278), (285, 272, 288), (271, 276, 281), (283, 273, 278), (293, 285, 288), (283, 289, 271), (283, 281, 273), (285, 278, 272), (121, 128, 126, 127), (244, 262, 252, 258), (239, 237, 235, 236), (271, 289, 274, 275), (222, 225, 220, 221), (277, 290, 278, 273), (120, 126, 128, 117), (234, 229, 228, 233), (224, 226, 219, 223), (254, 267, 268, 253), (245, 266, 257, 256), (269, 287, 288, 272), (297, 306, 296, 298), (285, 293, 294, 284), (236, 240, 238, 239), (272, 278, 290, 269), (306, 302, 295, 296), (52, 51, 49, 50), (260, 255, 259, 251)])
me_jrpacman.polygons.foreach_set('use_smooth', [True] * 268)
me_jrpacman.polygons.foreach_set('material_index', [19, 1, 9, 1, 5, 1, 1, 9, 1, 1, 1, 11, 1, 1, 5, 1, 1, 1, 8, 8, 1, 1, 1, 9, 8, 1, 1, 1, 1, 1, 5, 1, 4, 19, 14, 5, 5, 5, 5, 8, 5, 5, 5, 8, 8, 5, 8, 5, 5, 5, 5, 1, 8, 5, 5, 5, 1, 8, 5, 5, 5, 5, 5, 5, 5, 8, 5, 5, 5, 5, 17, 8, 5, 5, 5, 5, 5, 5, 5, 5, 8, 5, 8, 5, 8, 5, 5, 5, 5, 12, 20, 19, 19, 7, 2, 8, 5, 8, 8, 8, 8, 8, 1, 8, 8, 8, 8, 8, 5, 8, 8, 5, 5, 8, 8, 8, 5, 8, 8, 8, 9, 5, 8, 5, 5, 8, 5, 8, 8, 8, 5, 9, 9, 8, 8, 9, 8, 8, 9, 8, 8, 8, 1, 8, 8, 8, 1, 8, 8, 8, 8, 8, 8, 8, 8, 1, 9, 8, 8, 8, 8, 8, 8, 1, 1, 8, 8, 9, 1, 8, 9, 8, 8, 9, 9, 9, 9, 9, 1, 10, 7, 19, 19, 19, 10, 11, 19, 19, 16, 19, 13, 6, 19, 19, 13, 12, 18, 17, 17, 17, 17, 17, 17, 17, 17, 17, 5, 18, 18, 18, 18, 18, 18, 18, 18, 18, 19, 12, 20, 19, 14, 19, 0, 7, 12, 19, 1, 19, 20, 18, 17, 17, 17, 17, 17, 17, 17, 17, 17, 17, 18, 18, 18, 18, 18, 18, 18, 18, 18, 7, 19, 16, 19, 13, 19, 7, 15, 13, 19, 19, 19, 20, 19, 16, 19, 20, 3, 19])
_uv = me_jrpacman.uv_layers.new(name='UVMap')
_uv.uv.foreach_set('vector', [0.1539, 0.9996, 0.000447, 0.9996, 0.000447, 0.000447, 0.1539, 0.000447, 0.5, 0.7791, 0.2237, 0.7763, 0.2209, 0.5, 0.5, 0.5, 0.000447, 0.000447, 0.000447, 0.000447, 0.000447, 0.000447, 0.000447, 0.000447, 0.5, 0.9493, 0.7679, 0.9409, 0.7679, 0.9409, 0.5, 0.9493, 0.000447, 0.000447, 0.000447, 0.000447, 0.000447, 0.000447, 0.000447, 0.000447, 0.5, 0.5, 0.2209, 0.5, 0.2237, 0.2237, 0.5, 0.2209, 0.2321, 0.05905, 0.5, 0.05068, 0.5, 0.2209, 0.2237, 0.2237, 0.000447, 0.000447, 0.000447, 0.000447, 0.000447, 0.000447, 0.000447, 0.000447, 0.7763, 0.2237, 0.9409, 0.2321, 0.9493, 0.5, 0.7791, 0.5, 0.5, 0.9493, 0.2321, 0.9409, 0.2237, 0.7763, 0.5, 0.7791, 0.05068, 0.5, 0.05905, 0.7679, 0.05905, 0.7679, 0.05068, 0.5, 0.1121, 0.9996, 0.000447, 0.000447, 0.9996, 0.000447, 0.8712, 0.9996, 0.08138, 0.08138, 0.2321, 0.05905, 0.2237, 0.2237, 0.05905, 0.2321, 0.9409, 0.7679, 0.7763, 0.7763, 0.7791, 0.5, 0.9493, 0.5, 0.000447, 0.000447, 0.000447, 0.000447, 0.000447, 0.000447, 0.000447, 0.000447, 0.05905, 0.7679, 0.2237, 0.7763, 0.2321, 0.9409, 0.08138, 0.9186, 0.7763, 0.7763, 0.9409, 0.7679, 0.9186, 0.9186, 0.7679, 0.9409, 0.2321, 0.9409, 0.5, 0.9493, 0.5, 0.9493, 0.2321, 0.9409, 0.000447, 0.000447, 0.000447, 0.000447, 0.000447, 0.000447, 0.000447, 0.000447, 0.000447, 0.000447, 0.000447, 0.000447, 0.000447, 0.000447, 0.000447, 0.000447, 0.9493, 0.5, 0.9409, 0.2321, 0.9409, 0.2321, 0.9493, 0.5, 0.9493, 0.5, 0.9409, 0.7679, 0.9409, 0.7679, 0.9493, 0.5, 0.5, 0.05068, 0.2321, 0.05905, 0.2321, 0.05905, 0.5, 0.05068, 0.000447, 0.000447, 0.000447, 0.000447, 0.000447, 0.000447, 0.000447, 0.000447, 0.000447, 0.000447, 0.000447, 0.000447, 0.000447, 0.000447, 0.000447, 0.000447, 0.2237, 0.7763, 0.05905, 0.7679, 0.05068, 0.5, 0.2209, 0.5, 0.5, 0.5, 0.7791, 0.5, 0.7763, 0.7763, 0.5, 0.7791, 0.2321, 0.9409, 0.08138, 0.9186, 0.08138, 0.9186, 0.2321, 0.9409, 0.05905, 0.7679, 0.08138, 0.9186, 0.08138, 0.9186, 0.05905, 0.7679, 0.05905, 0.2321, 0.08138, 0.08138, 0.08138, 0.08138, 0.05905, 0.2321, 0.000447, 0.000447, 0.000447, 0.000447, 0.000447, 0.000447, 0.000447, 0.000447, 0.2321, 0.05905, 0.08138, 0.08138, 0.08138, 0.08138, 0.2321, 0.05905, 0.000447, 0.9996, 0.000447, 0.000447, 0.9996, 0.000447, 0.9996, 0.9996, 0.3884, 0.000447, 0.4023, 0.000447, 0.4023, 0.9996, 0.3884, 0.9996, 0.000447, 0.000447, 0.02836, 0.000447, 0.02836, 0.9996, 0.000447, 0.9996, 0.000447, 0.000447, 0.000447, 0.000447, 0.000447, 0.000447, 0.000447, 0.000447, 0.000447, 0.000447, 0.000447, 0.000447, 0.000447, 0.000447, 0.000447, 0.000447, 0.000447, 0.000447, 0.000447, 0.000447, 0.000447, 0.000447, 0.000447, 0.000447, 0.000447, 0.000447, 0.000447, 0.000447, 0.000447, 0.000447, 0.000447, 0.000447, 0.000447, 0.000447, 0.000447, 0.000447, 0.000447, 0.000447, 0.000447, 0.000447, 0.000447, 0.000447, 0.000447, 0.000447, 0.000447, 0.000447, 0.000447, 0.000447, 0.000447, 0.000447, 0.000447, 0.000447, 0.000447, 0.000447, 0.000447, 0.000447, 0.000447, 0.000447, 0.000447, 0.000447, 0.000447, 0.000447, 0.000447, 0.000447, 0.000447, 0.000447, 0.000447, 0.000447, 0.000447, 0.000447, 0.000447, 0.000447, 0.000447, 0.000447, 0.000447, 0.000447, 0.000447, 0.000447, 0.000447, 0.000447, 0.000447, 0.000447, 0.000447, 0.000447, 0.000447, 0.000447, 0.000447, 0.000447, 0.000447, 0.000447, 0.000447, 0.000447, 0.000447, 0.000447, 0.000447, 0.000447, 0.000447, 0.000447, 0.000447, 0.000447, 0.000447, 0.000447, 0.000447, 0.000447, 0.000447, 0.000447, 0.000447, 0.000447, 0.000447, 0.000447, 0.000447, 0.000447, 0.000447, 0.000447, 0.000447, 0.000447, 0.000447, 0.000447, 0.7679, 0.9409, 0.5, 0.9493, 0.5, 0.7791, 0.7763, 0.7763, 0.000447, 0.000447, 0.000447, 0.000447, 0.000447, 0.000447, 0.000447, 0.000447, 0.000447, 0.000447, 0.000447, 0.000447, 0.000447, 0.000447, 0.000447, 0.000447, 0.000447, 0.000447, 0.000447, 0.000447, 0.000447, 0.000447, 0.000447, 0.000447, 0.000447, 0.000447, 0.000447, 0.000447, 0.000447, 0.000447, 0.000447, 0.000447, 0.7679, 0.9409, 0.9186, 0.9186, 0.9186, 0.9186, 0.7679, 0.9409, 0.000447, 0.000447, 0.000447, 0.000447, 0.000447, 0.000447, 0.000447, 0.000447, 0.000447, 0.000447, 0.000447, 0.000447, 0.000447, 0.000447, 0.000447, 0.000447, 0.000447, 0.000447, 0.000447, 0.000447, 0.000447, 0.000447, 0.000447, 0.000447, 0.000447, 0.000447, 0.000447, 0.000447, 0.000447, 0.000447, 0.000447, 0.000447, 0.000447, 0.000447, 0.000447, 0.000447, 0.000447, 0.000447, 0.000447, 0.000447, 0.000447, 0.000447, 0.000447, 0.000447, 0.000447, 0.000447, 0.000447, 0.000447, 0.000447, 0.000447, 0.000447, 0.000447, 0.000447, 0.000447, 0.000447, 0.000447, 0.000447, 0.000447, 0.000447, 0.000447, 0.000447, 0.000447, 0.000447, 0.000447, 0.000447, 0.000447, 0.000447, 0.000447, 0.000447, 0.000447, 0.000447, 0.000447, 0.000447, 0.000447, 0.000447, 0.000447, 0.000447, 0.000447, 0.000447, 0.000447, 0.000447, 0.000447, 0.000447, 0.000447, 0.000447, 0.000447, 0.000447, 0.000447, 0.000447, 0.000447, 0.000447, 0.000447, 0.000447, 0.8544, 0.000447, 0.000447, 0.9465, 0.000447, 0.9465, 0.4777, 0.000447, 0.000447, 0.000447, 0.000447, 0.000447, 0.000447, 0.000447, 0.000447, 0.000447, 0.000447, 0.000447, 0.000447, 0.000447, 0.000447, 0.000447, 0.000447, 0.000447, 0.000447, 0.000447, 0.000447, 0.000447, 0.000447, 0.000447, 0.000447, 0.000447, 0.000447, 0.000447, 0.000447, 0.000447, 0.000447, 0.000447, 0.000447, 0.000447, 0.000447, 0.000447, 0.000447, 0.000447, 0.000447, 0.000447, 0.000447, 0.000447, 0.000447, 0.000447, 0.000447, 0.000447, 0.000447, 0.000447, 0.000447, 0.000447, 0.000447, 0.000447, 0.000447, 0.000447, 0.000447, 0.000447, 0.000447, 0.000447, 0.000447, 0.000447, 0.000447, 0.000447, 0.000447, 0.000447, 0.000447, 0.000447, 0.000447, 0.000447, 0.000447, 0.000447, 0.000447, 0.000447, 0.000447, 0.000447, 0.000447, 0.000447, 0.000447, 0.000447, 0.000447, 0.000447, 0.000447, 0.000447, 0.000447, 0.000447, 0.000447, 0.000447, 0.000447, 0.000447, 0.000447, 0.000447, 0.000447, 0.000447, 0.000447, 0.000447, 0.000447, 0.000447, 0.000447, 0.000447, 0.000447, 0.000447, 0.000447, 0.000447, 0.000447, 0.000447, 0.000447, 0.000447, 0.000447, 0.000447, 0.000447, 0.000447, 0.000447, 0.000447, 0.000447, 0.000447, 0.000447, 0.000447, 0.000447, 0.000447, 0.000447, 0.000447, 0.000447, 0.000447, 0.000447, 0.000447, 0.000447, 0.000447, 0.000447, 0.000447, 0.000447, 0.000447, 0.000447, 0.8572, 0.9996, 0.4833, 0.9996, 0.4833, 0.000447, 0.8572, 0.000447, 0.1539, 0.9996, 0.000447, 0.9996, 0.000447, 0.000447, 0.1539, 0.000447, 0.5614, 0.9996, 0.4191, 0.9996, 0.4191, 0.000447, 0.5614, 0.000447, 0.2879, 0.9996, 0.1874, 0.9996, 0.1874, 0.000447, 0.2879, 0.000447, 0.4302, 0.9996, 0.09813, 0.9996, 0.09813, 0.000447, 0.4302, 0.000447, 0.000447, 0.9996, 0.000447, 0.000447, 0.9996, 0.000447, 0.9996, 0.9996, 0.000447, 0.000447, 0.000447, 0.000447, 0.000447, 0.000447, 0.000447, 0.000447, 0.000447, 0.000447, 0.000447, 0.000447, 0.000447, 0.000447, 0.000447, 0.000447, 0.000447, 0.000447, 0.000447, 0.000447, 0.000447, 0.000447, 0.000447, 0.000447, 0.000447, 0.000447, 0.000447, 0.000447, 0.000447, 0.000447, 0.000447, 0.000447, 0.000447, 0.000447, 0.000447, 0.000447, 0.000447, 0.000447, 0.000447, 0.000447, 0.000447, 0.000447, 0.000447, 0.000447, 0.000447, 0.000447, 0.000447, 0.000447, 0.000447, 0.000447, 0.9409, 0.2321, 0.9186, 0.08138, 0.9186, 0.08138, 0.9409, 0.2321, 0.000447, 0.000447, 0.000447, 0.000447, 0.000447, 0.000447, 0.000447, 0.000447, 0.000447, 0.000447, 0.000447, 0.000447, 0.000447, 0.000447, 0.000447, 0.000447, 0.000447, 0.000447, 0.000447, 0.000447, 0.000447, 0.000447, 0.000447, 0.000447, 0.000447, 0.000447, 0.000447, 0.000447, 0.000447, 0.000447, 0.000447, 0.000447, 0.000447, 0.000447, 0.000447, 0.000447, 0.000447, 0.000447, 0.000447, 0.000447, 0.000447, 0.000447, 0.000447, 0.000447, 0.000447, 0.000447, 0.000447, 0.000447, 0.000447, 0.000447, 0.000447, 0.000447, 0.000447, 0.000447, 0.000447, 0.000447, 0.000447, 0.000447, 0.000447, 0.000447, 0.000447, 0.000447, 0.000447, 0.000447, 0.000447, 0.000447, 0.000447, 0.000447, 0.000447, 0.000447, 0.000447, 0.000447, 0.000447, 0.000447, 0.000447, 0.000447, 0.000447, 0.000447, 0.000447, 0.000447, 0.000447, 0.000447, 0.000447, 0.000447, 0.000447, 0.000447, 0.000447, 0.000447, 0.000447, 0.000447, 0.000447, 0.000447, 0.000447, 0.000447, 0.000447, 0.000447, 0.000447, 0.000447, 0.000447, 0.000447, 0.000447, 0.000447, 0.000447, 0.000447, 0.000447, 0.000447, 0.000447, 0.000447, 0.000447, 0.000447, 0.000447, 0.000447, 0.000447, 0.000447, 0.000447, 0.000447, 0.000447, 0.000447, 0.000447, 0.000447, 0.000447, 0.000447, 0.000447, 0.000447, 0.000447, 0.000447, 0.000447, 0.000447, 0.000447, 0.000447, 0.000447, 0.000447, 0.000447, 0.000447, 0.000447, 0.000447, 0.000447, 0.000447, 0.000447, 0.000447, 0.000447, 0.000447, 0.000447, 0.000447, 0.000447, 0.000447, 0.000447, 0.000447, 0.000447, 0.000447, 0.000447, 0.000447, 0.000447, 0.000447, 0.000447, 0.000447, 0.000447, 0.000447, 0.000447, 0.000447, 0.000447, 0.000447, 0.000447, 0.000447, 0.000447, 0.000447, 0.000447, 0.000447, 0.000447, 0.000447, 0.000447, 0.000447, 0.000447, 0.000447, 0.000447, 0.000447, 0.000447, 0.000447, 0.000447, 0.000447, 0.000447, 0.000447, 0.000447, 0.000447, 0.000447, 0.000447, 0.000447, 0.000447, 0.000447, 0.000447, 0.000447, 0.000447, 0.000447, 0.000447, 0.000447, 0.000447, 0.000447, 0.000447, 0.000447, 0.000447, 0.000447, 0.000447, 0.000447, 0.000447, 0.000447, 0.000447, 0.000447, 0.000447, 0.000447, 0.000447, 0.000447, 0.000447, 0.000447, 0.000447, 0.000447, 0.000447, 0.000447, 0.000447, 0.000447, 0.000447, 0.000447, 0.000447, 0.000447, 0.000447, 0.000447, 0.000447, 0.000447, 0.000447, 0.000447, 0.000447, 0.000447, 0.000447, 0.000447, 0.000447, 0.000447, 0.000447, 0.000447, 0.000447, 0.000447, 0.000447, 0.000447, 0.000447, 0.000447, 0.000447, 0.000447, 0.000447, 0.000447, 0.000447, 0.000447, 0.000447, 0.000447, 0.000447, 0.000447, 0.000447, 0.000447, 0.000447, 0.000447, 0.000447, 0.000447, 0.000447, 0.000447, 0.000447, 0.000447, 0.000447, 0.000447, 0.000447, 0.000447, 0.000447, 0.000447, 0.000447, 0.000447, 0.000447, 0.000447, 0.000447, 0.000447, 0.000447, 0.000447, 0.000447, 0.000447, 0.000447, 0.000447, 0.000447, 0.000447, 0.000447, 0.000447, 0.000447, 0.000447, 0.000447, 0.000447, 0.000447, 0.000447, 0.000447, 0.000447, 0.000447, 0.000447, 0.000447, 0.000447, 0.000447, 0.000447, 0.000447, 0.000447, 0.000447, 0.9409, 0.2321, 0.7763, 0.2237, 0.7679, 0.05905, 0.9186, 0.08138, 0.000447, 0.000447, 0.000447, 0.000447, 0.000447, 0.000447, 0.000447, 0.000447, 0.000447, 0.000447, 0.000447, 0.000447, 0.000447, 0.000447, 0.000447, 0.000447, 0.000447, 0.000447, 0.000447, 0.000447, 0.000447, 0.000447, 0.000447, 0.000447, 0.9409, 0.7679, 0.9186, 0.9186, 0.9186, 0.9186, 0.9409, 0.7679, 0.000447, 0.000447, 0.000447, 0.000447, 0.000447, 0.000447, 0.000447, 0.000447, 0.000447, 0.000447, 0.000447, 0.000447, 0.000447, 0.000447, 0.000447, 0.000447, 0.000447, 0.000447, 0.000447, 0.000447, 0.000447, 0.000447, 0.000447, 0.000447, 0.000447, 0.000447, 0.000447, 0.000447, 0.000447, 0.000447, 0.000447, 0.000447, 0.000447, 0.000447, 0.000447, 0.000447, 0.000447, 0.000447, 0.000447, 0.000447, 0.000447, 0.000447, 0.000447, 0.000447, 0.000447, 0.000447, 0.000447, 0.000447, 0.000447, 0.000447, 0.000447, 0.000447, 0.000447, 0.000447, 0.000447, 0.000447, 0.000447, 0.000447, 0.05068, 0.5, 0.05905, 0.2321, 0.05905, 0.2321, 0.05068, 0.5, 0.000447, 0.000447, 0.000447, 0.000447, 0.000447, 0.000447, 0.000447, 0.000447, 0.000447, 0.000447, 0.000447, 0.000447, 0.000447, 0.000447, 0.000447, 0.000447, 0.000447, 0.000447, 0.000447, 0.000447, 0.000447, 0.000447, 0.000447, 0.000447, 0.000447, 0.000447, 0.000447, 0.000447, 0.000447, 0.000447, 0.000447, 0.000447, 0.000447, 0.000447, 0.000447, 0.000447, 0.000447, 0.000447, 0.000447, 0.000447, 0.000447, 0.000447, 0.000447, 0.000447, 0.000447, 0.000447, 0.000447, 0.000447, 0.000447, 0.000447, 0.000447, 0.000447, 0.000447, 0.000447, 0.7763, 0.2237, 0.5, 0.2209, 0.5, 0.05068, 0.7679, 0.05905, 0.7791, 0.5, 0.5, 0.5, 0.5, 0.2209, 0.7763, 0.2237, 0.000447, 0.000447, 0.000447, 0.000447, 0.000447, 0.000447, 0.000447, 0.000447, 0.000447, 0.000447, 0.000447, 0.000447, 0.000447, 0.000447, 0.000447, 0.000447, 0.000447, 0.000447, 0.000447, 0.000447, 0.000447, 0.000447, 0.000447, 0.000447, 0.2209, 0.5, 0.05068, 0.5, 0.05905, 0.2321, 0.2237, 0.2237, 0.000447, 0.000447, 0.000447, 0.000447, 0.000447, 0.000447, 0.000447, 0.000447, 0.000447, 0.000447, 0.000447, 0.000447, 0.000447, 0.000447, 0.000447, 0.000447, 0.000447, 0.000447, 0.000447, 0.000447, 0.000447, 0.000447, 0.000447, 0.000447, 0.000447, 0.000447, 0.000447, 0.000447, 0.000447, 0.000447, 0.000447, 0.000447, 0.000447, 0.000447, 0.000447, 0.000447, 0.000447, 0.000447, 0.000447, 0.000447, 0.000447, 0.000447, 0.000447, 0.000447, 0.000447, 0.000447, 0.000447, 0.000447, 0.000447, 0.000447, 0.000447, 0.000447, 0.000447, 0.000447, 0.000447, 0.000447, 0.000447, 0.000447, 0.000447, 0.000447, 0.000447, 0.000447, 0.000447, 0.000447, 0.000447, 0.000447, 0.000447, 0.000447, 0.000447, 0.000447, 0.000447, 0.000447, 0.7679, 0.05905, 0.9186, 0.08138, 0.9186, 0.08138, 0.7679, 0.05905, 0.1121, 0.9996, 0.8712, 0.9996, 0.9996, 0.000447, 0.000447, 0.000447, 0.9996, 0.9996, 0.5335, 0.9996, 0.5335, 0.000447, 0.9996, 0.000447, 0.1595, 0.000447, 0.1874, 0.000447, 0.1874, 0.9996, 0.1595, 0.9996, 0.2935, 0.9996, 0.2879, 0.9996, 0.2879, 0.000447, 0.2935, 0.000447, 0.9996, 0.9996, 0.8377, 0.9996, 0.8377, 0.000447, 0.9996, 0.000447, 0.1121, 0.9996, 0.000447, 0.000447, 0.9996, 0.000447, 0.8712, 0.9996, 0.1121, 0.9996, 0.8712, 0.9996, 0.9996, 0.000447, 0.000447, 0.000447, 0.1595, 0.000447, 0.1874, 0.000447, 0.1874, 0.9996, 0.1595, 0.9996, 0.327, 0.000447, 0.3884, 0.000447, 0.3884, 0.9996, 0.327, 0.9996, 0.913, 0.000447, 0.9996, 0.000447, 0.9996, 0.9996, 0.913, 0.9996, 0.1539, 0.9996, 0.000447, 0.9996, 0.000447, 0.000447, 0.1539, 0.000447, 0.3744, 0.000447, 0.4833, 0.000447, 0.4833, 0.9996, 0.3744, 0.9996, 0.9996, 0.000447, 0.9996, 0.9996, 0.000447, 0.9996, 0.000447, 0.000447, 0.2935, 0.000447, 0.3046, 0.000447, 0.3046, 0.9996, 0.2935, 0.9996, 0.3884, 0.000447, 0.4023, 0.000447, 0.4023, 0.9996, 0.3884, 0.9996, 0.8572, 0.000447, 0.9996, 0.000447, 0.9996, 0.9996, 0.8572, 0.9996, 0.3744, 0.9996, 0.000447, 0.9996, 0.000447, 0.000447, 0.3744, 0.000447, 0.000447, 0.8544, 0.000447, 0.000447, 0.9465, 0.000447, 0.9465, 0.4777, 0.000447, 0.8544, 0.9744, 0.4888, 0.4833, 0.7121, 0.7791, 0.9996, 0.000447, 0.8544, 0.4888, 0.7651, 0.7791, 0.9996, 0.5921, 0.8126, 0.8712, 0.9214, 0.9744, 0.4888, 0.9996, 0.5726, 0.4833, 0.7121, 0.000447, 0.8544, 0.4749, 0.7344, 0.4888, 0.7651, 0.8684, 0.9661, 0.7791, 0.9996, 0.8712, 0.9214, 0.000447, 0.8544, 0.9465, 0.4777, 0.9744, 0.4888, 0.000447, 0.8544, 0.4833, 0.7121, 0.4749, 0.7344, 0.7791, 0.9996, 0.4888, 0.7651, 0.5921, 0.8126, 0.000447, 0.000447, 0.000447, 0.000447, 0.000447, 0.000447, 0.000447, 0.000447, 0.000447, 0.8544, 0.4833, 0.7121, 0.9744, 0.4888, 0.7791, 0.9996, 0.4888, 0.7651, 0.000447, 0.8544, 0.7791, 0.9996, 0.8712, 0.9214, 0.5921, 0.8126, 0.9744, 0.4888, 0.4833, 0.7121, 0.9996, 0.5726, 0.000447, 0.8544, 0.4888, 0.7651, 0.4749, 0.7344, 0.8684, 0.9661, 0.8712, 0.9214, 0.7791, 0.9996, 0.000447, 0.8544, 0.9744, 0.4888, 0.9465, 0.4777, 0.000447, 0.8544, 0.4749, 0.7344, 0.4833, 0.7121, 0.7791, 0.9996, 0.5921, 0.8126, 0.4888, 0.7651, 0.327, 0.9996, 0.3046, 0.9996, 0.3046, 0.000447, 0.327, 0.000447, 0.8572, 0.000447, 0.9996, 0.000447, 0.9996, 0.9996, 0.8572, 0.9996, 0.5028, 0.9996, 0.1539, 0.9996, 0.1539, 0.000447, 0.5028, 0.000447, 0.5614, 0.000447, 0.8377, 0.000447, 0.8377, 0.9996, 0.5614, 0.9996, 0.2488, 0.9996, 0.02836, 0.9996, 0.02836, 0.000447, 0.2488, 0.000447, 0.5614, 0.000447, 0.8377, 0.000447, 0.8377, 0.9996, 0.5614, 0.9996, 0.9996, 0.000447, 0.9996, 0.9996, 0.000447, 0.9996, 0.000447, 0.000447, 0.09813, 0.9996, 0.000447, 0.9996, 0.000447, 0.000447, 0.09813, 0.000447, 0.3744, 0.000447, 0.4833, 0.000447, 0.4833, 0.9996, 0.3744, 0.9996, 0.2935, 0.9996, 0.2879, 0.9996, 0.2879, 0.000447, 0.2935, 0.000447, 0.5, 0.05068, 0.7679, 0.05905, 0.7679, 0.05905, 0.5, 0.05068, 0.5614, 0.9996, 0.4191, 0.9996, 0.4191, 0.000447, 0.5614, 0.000447, 0.9996, 0.9996, 0.8516, 0.9996, 0.8516, 0.000447, 0.9996, 0.000447, 0.9465, 0.000447, 0.000447, 0.000447, 0.000447, 0.8544, 0.9465, 0.4777, 0.000447, 0.8544, 0.4833, 0.7121, 0.9744, 0.4888, 0.7791, 0.9996, 0.4888, 0.7651, 0.000447, 0.8544, 0.7791, 0.9996, 0.8712, 0.9214, 0.5921, 0.8126, 0.9744, 0.4888, 0.4833, 0.7121, 0.9996, 0.5726, 0.000447, 0.8544, 0.4888, 0.7651, 0.4749, 0.7344, 0.8684, 0.9661, 0.8712, 0.9214, 0.7791, 0.9996, 0.000447, 0.8544, 0.9744, 0.4888, 0.9465, 0.4777, 0.000447, 0.8544, 0.4749, 0.7344, 0.4833, 0.7121, 0.7791, 0.9996, 0.5921, 0.8126, 0.4888, 0.7651, 0.9465, 0.000447, 0.000447, 0.000447, 0.000447, 0.8544, 0.9465, 0.4777, 0.000447, 0.8544, 0.9744, 0.4888, 0.4833, 0.7121, 0.7791, 0.9996, 0.000447, 0.8544, 0.4888, 0.7651, 0.7791, 0.9996, 0.5921, 0.8126, 0.8712, 0.9214, 0.9744, 0.4888, 0.9996, 0.5726, 0.4833, 0.7121, 0.000447, 0.8544, 0.4749, 0.7344, 0.4888, 0.7651, 0.8684, 0.9661, 0.7791, 0.9996, 0.8712, 0.9214, 0.000447, 0.8544, 0.9465, 0.4777, 0.9744, 0.4888, 0.000447, 0.8544, 0.4833, 0.7121, 0.4749, 0.7344, 0.7791, 0.9996, 0.4888, 0.7651, 0.5921, 0.8126, 0.4302, 0.000447, 0.4833, 0.000447, 0.4833, 0.9996, 0.4302, 0.9996, 0.1595, 0.9996, 0.1539, 0.9996, 0.1539, 0.000447, 0.1595, 0.000447, 0.3214, 0.000447, 0.913, 0.000447, 0.913, 0.9996, 0.3214, 0.9996, 0.1595, 0.9996, 0.1539, 0.9996, 0.1539, 0.000447, 0.1595, 0.000447, 0.8572, 0.9996, 0.4833, 0.9996, 0.4833, 0.000447, 0.8572, 0.000447, 0.2935, 0.000447, 0.3046, 0.000447, 0.3046, 0.9996, 0.2935, 0.9996, 0.5335, 0.9996, 0.4833, 0.9996, 0.4833, 0.000447, 0.5335, 0.000447, 0.9996, 0.9996, 0.2488, 0.9996, 0.2488, 0.000447, 0.9996, 0.000447, 0.3744, 0.9996, 0.000447, 0.9996, 0.000447, 0.000447, 0.3744, 0.000447, 0.2879, 0.9996, 0.1874, 0.9996, 0.1874, 0.000447, 0.2879, 0.000447, 0.4191, 0.9996, 0.4023, 0.9996, 0.4023, 0.000447, 0.4191, 0.000447, 0.327, 0.000447, 0.3884, 0.000447, 0.3884, 0.9996, 0.327, 0.9996, 0.5028, 0.000447, 0.5084, 0.000447, 0.5084, 0.9996, 0.5028, 0.9996, 0.4191, 0.9996, 0.4023, 0.9996, 0.4023, 0.000447, 0.4191, 0.000447, 0.3214, 0.9996, 0.000447, 0.9996, 0.000447, 0.000447, 0.3214, 0.000447, 0.327, 0.9996, 0.3046, 0.9996, 0.3046, 0.000447, 0.327, 0.000447, 0.5084, 0.000447, 0.8516, 0.000447, 0.8516, 0.9996, 0.5084, 0.9996, 0.9996, 0.000447, 0.9996, 0.9996, 0.000447, 0.9996, 0.000447, 0.000447, 0.9996, 0.9996, 0.8377, 0.9996, 0.8377, 0.000447, 0.9996, 0.000447])
me_jrpacman.materials.append(mat_jrpacmanmarquee)
me_jrpacman.materials.append(mat_jrpacmanmonitor)
me_jrpacman.materials.append(mat_jrpacmaninstructioncard02)
me_jrpacman.materials.append(mat_jrpacmaninstruction01)
me_jrpacman.materials.append(mat_jrpacmanbezel)
me_jrpacman.materials.append(mat_jrpacmanwhitebuttons)
me_jrpacman.materials.append(mat_jrpacmancoindoor)
me_jrpacman.materials.append(mat_jrpacmancpo)
me_jrpacman.materials.append(mat_jrpacmanjoystickred)
me_jrpacman.materials.append(mat_jrpacmanjoystickblack)
me_jrpacman.materials.append(mat_jrpacmanmarqueesideswhite)
me_jrpacman.materials.append(mat_jrpacmanmarqueesidesblack)
me_jrpacman.materials.append(mat_defaultmaterial6)
me_jrpacman.materials.append(mat_defaultmaterial7)
me_jrpacman.materials.append(mat_jrpacmanmarqueetopbackwhite)
me_jrpacman.materials.append(mat_defaultmaterial8)
me_jrpacman.materials.append(mat_jrpacmanspeaker)
me_jrpacman.materials.append(mat_jrpacmansides)
me_jrpacman.materials.append(mat_jrpacmansidesblack)
me_jrpacman.materials.append(mat_jrpacmansidestmolding)
me_jrpacman.materials.append(mat_jrpacmanblack)
me_jrpacman.use_remesh_fix_poles = True
me_jrpacman.use_remesh_preserve_attributes = False
me_jrpacman.update()

# ---- objects
ob_jrpacman = bpy.data.objects.new('jrpacman', me_jrpacman)

# ---- transforms, parenting, visibility, modifiers, constraints
ob_jrpacman.location = (0.02932, -0.2959, 1.129)
ob_jrpacman.rotation_euler = (1.571, 0.0, 0.0)
_m = ob_jrpacman.modifiers.new('Auto Smooth', 'NODES')
_m.node_group = ng_auto_smooth
_gi = [s.identifier for s in ng_auto_smooth.interface.items_tree if s.item_type == 'SOCKET' and s.in_out == 'INPUT']
_m[_gi[1]] = 1.047  # Angle
_m = ob_jrpacman.modifiers.new('WeightedNormal', 'WEIGHTED_NORMAL')
_m.keep_sharp = True

# ---- collection membership
scene.collection.objects.link(ob_jrpacman)

# ---- scene / render settings (as saved in the file)
scene.frame_start = 1; scene.frame_end = 250; scene.frame_set(1)
scene.render.engine = 'BLENDER_EEVEE_NEXT'
scene.cycles.use_denoising = False
scene.cycles.samples = 128
scene.cycles.sampling_pattern = 'TABULATED_SOBOL'
scene.cycles.use_adaptive_sampling = False
scene.cycles.use_light_tree = False
scene.view_settings.view_transform = 'Filmic'
bpy.context.view_layer.update()

# ---- added for rendering (the .blend has no active camera and no usable light): camera, sun
cam_auto = bpy.data.cameras.new('AutoCamera')
cam_auto.lens = 50.0
cam_auto.sensor_width = 36.0
cam_auto.clip_end = 1000.0
ob_auto_camera = bpy.data.objects.new('AutoCamera', cam_auto)
scene.collection.objects.link(ob_auto_camera)
ob_auto_camera.location = (2.12633, -2.65337, 2.71797)
ob_auto_camera.rotation_euler = (1.09748, -7.21219e-08, 0.694738)
scene.camera = ob_auto_camera
light_auto_sun = bpy.data.lights.new('AutoSun', 'SUN')
light_auto_sun.energy = 3.0
light_auto_sun.angle = 0.0523599
ob_auto_sun = bpy.data.objects.new('AutoSun', light_auto_sun)
scene.collection.objects.link(ob_auto_sun)
ob_auto_sun.rotation_euler = (0.872665, 0.174533, 0.523599)
bpy.context.view_layer.update()
